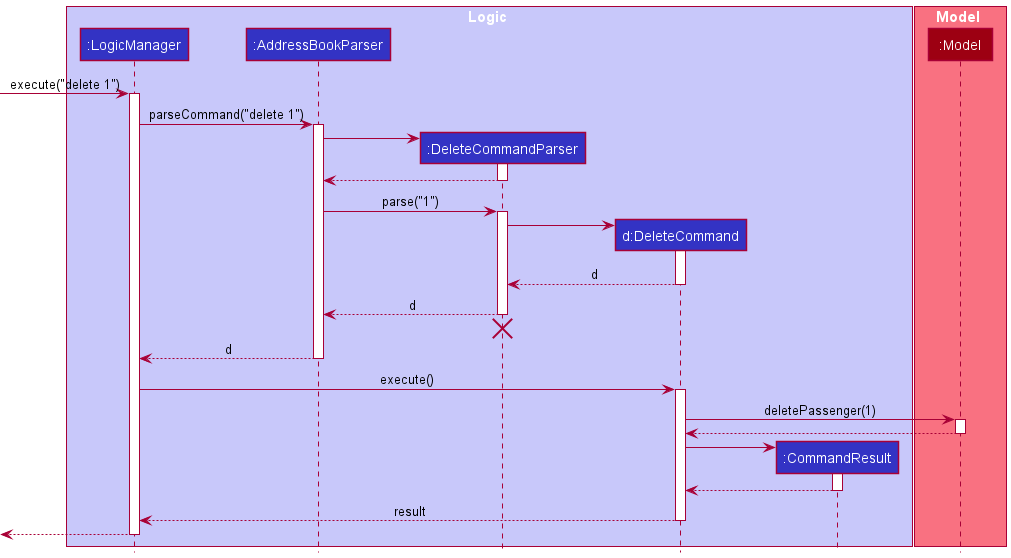

The diagram above was rendered by PlantUML. Its source (embedded in the PNG):
@startuml
!include style.puml

box Logic LOGIC_COLOR_T1
participant ":LogicManager" as LogicManager LOGIC_COLOR
participant ":AddressBookParser" as AddressBookParser LOGIC_COLOR
participant ":DeleteCommandParser" as DeleteCommandParser LOGIC_COLOR
participant "d:DeleteCommand" as DeleteCommand LOGIC_COLOR
participant ":CommandResult" as CommandResult LOGIC_COLOR
end box

box Model MODEL_COLOR_T1
participant ":Model" as Model MODEL_COLOR
end box

[-> LogicManager : execute("delete 1")
activate LogicManager

LogicManager -> AddressBookParser : parseCommand("delete 1")
activate AddressBookParser

create DeleteCommandParser
AddressBookParser -> DeleteCommandParser
activate DeleteCommandParser

DeleteCommandParser --> AddressBookParser
deactivate DeleteCommandParser

AddressBookParser -> DeleteCommandParser : parse("1")
activate DeleteCommandParser

create DeleteCommand
DeleteCommandParser -> DeleteCommand
activate DeleteCommand

DeleteCommand --> DeleteCommandParser : d
deactivate DeleteCommand

DeleteCommandParser --> AddressBookParser : d
deactivate DeleteCommandParser
'Hidden arrow to position the destroy marker below the end of the activation bar.
DeleteCommandParser -[hidden]-> AddressBookParser
destroy DeleteCommandParser

AddressBookParser --> LogicManager : d
deactivate AddressBookParser

LogicManager -> DeleteCommand : execute()
activate DeleteCommand

DeleteCommand -> Model : deletePassenger(1)
activate Model

Model --> DeleteCommand
deactivate Model

create CommandResult
DeleteCommand -> CommandResult
activate CommandResult

CommandResult --> DeleteCommand
deactivate CommandResult

DeleteCommand --> LogicManager : result
deactivate DeleteCommand

[<--LogicManager
deactivate LogicManager
@enduml